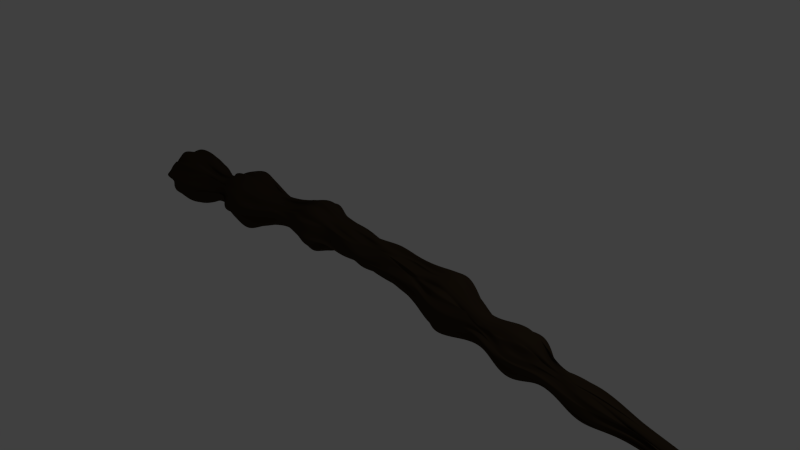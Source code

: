 # Source: bumpy-wand.blend  (saved by Blender 2.76.0; exported with 4.5.12 LTS)
import bpy
from mathutils import Matrix  # noqa: F401  (used for matrix-valued properties, if any)

bpy.ops.wm.read_factory_settings(use_empty=True)
scene = bpy.context.scene
scene.name = 'Scene'

# ---- collections
col_collection_1 = bpy.data.collections.new('Collection 1'); scene.collection.children.link(col_collection_1)

# ---- materials (node trees are filled in below, after node groups)
mat_material = bpy.data.materials.new('Material')
mat_material.alpha_threshold = 0.0
mat_material.pass_index = 28
mat_material.diffuse_color = (0.04203, 0.02853, 0.01588, 1.0)
mat_material.roughness = 0.5

# ---- material node trees

# ---- world
world_world = bpy.data.worlds.new('World'); scene.world = world_world
world_world.color = (0.05088, 0.05088, 0.05088)
world_world.use_sun_shadow = False
world_world.sun_shadow_jitter_overblur = 0.0
world_world.cycles.sampling_method = 'MANUAL'
world_world.cycles.sample_map_resolution = 256

# ---- cameras
cam_camera = bpy.data.cameras.new('Camera')
cam_camera.clip_end = 100.0
cam_camera.lens = 35.0
cam_camera.sensor_width = 32.0
cam_camera.sensor_height = 18.0
cam_camera.ortho_scale = 7.314
cam_camera.dof.focus_distance = 0.0

# ---- lights
light_lamp = bpy.data.lights.new('Lamp', 'POINT')
light_lamp.transmission_factor = 0.0
light_lamp.cutoff_distance = 30.0
light_lamp.energy = 100.0
light_lamp.shadow_buffer_clip_start = 1.001
light_lamp.shadow_soft_size = 0.1
light_lamp.shadow_maximum_resolution = 0.006
light_lamp.use_absolute_resolution = True
light_lamp.cycles.use_multiple_importance_sampling = False

# ---- meshes
me_cylinder = bpy.data.meshes.new('Cylinder')
me_cylinder.from_pydata([(0.607, 0.6549, -12.24), (1.906, -0.3573, 14.17), (0.8503, 0.4715, -12.3), (1.74, 0.06725, 14.15), (0.6933, 0.6941, -12.36), (1.796, -0.2027, 14.32), (0.8548, 0.542, -12.42), (1.922, -0.1164, 14.14), (1.095, 0.3743, -12.07), (1.969, -0.1164, 14.11), (1.214, 0.0504, -12.25), (2.013, -0.1962, 14.09), (1.205, 0.2009, -12.22), (2.051, -0.2551, 14.11), (1.208, 0.1715, -12.28), (2.015, -0.3956, 13.93), (1.28, -0.2441, -12.33), (2.144, -0.3471, 14.13), (1.114, -0.1482, -12.17), (1.915, -0.4701, 14.16), (1.29, -0.2319, -12.17), (1.793, -0.3007, 13.95), (1.109, -0.4206, -12.13), (2.052, -0.4214, 14.01), (1.243, -0.777, -12.16), (1.969, -0.4566, 14.16), (0.955, -0.6456, -12.21), (1.809, -0.5453, 14.29), (0.7947, -0.722, -12.16), (2.021, -0.5336, 14.07), (0.6966, -0.7532, -12.24), (1.768, -0.6252, 14.12), (0.6833, -0.7235, -12.44), (2.01, -0.3471, 14.21), (0.4148, -0.7892, -12.34), (1.847, -0.3988, 14.19), (0.3171, -0.7342, -12.3), (1.61, -0.505, 14.12), (0.1697, -0.7455, -12.36), (1.736, -0.4609, 14.16), (0.2322, -0.3795, -12.13), (1.71, -0.4408, 14.17), (0.09452, -0.5634, -12.5), (1.876, -0.2705, 14.18), (0.09759, -0.4439, -12.17), (1.781, -0.4004, 14.28), (-0.2585, -0.1109, -12.32), (1.575, -0.409, 14.34), (-0.1277, -0.0569, -12.24), (1.854, -0.3178, 14.23), (-0.01291, -0.07863, -12.24), (1.656, -0.2082, 14.38), (0.0542, 0.07, -12.46), (1.835, -0.2449, 14.12), (0.002409, 0.5844, -12.32), (1.7, -0.3816, 14.35), (0.08943, 0.3905, -12.3), (1.573, -0.1145, 14.22), (0.178, 0.5194, -12.29), (1.665, -0.2236, 14.03), (0.3071, 0.4282, -12.38), (1.978, -0.0362, 14.34), (0.5966, 0.6177, -12.3), (1.863, -0.09023, 13.95), (0.6511, 0.9609, -10.46), (0.2605, 0.6537, -9.549), (0.3218, 0.5417, -8.391), (0.3775, 1.15, -7.97), (0.1931, 0.8728, -6.017), (0.216, 0.6589, -5.037), (0.1241, 0.6804, -3.972), (-0.0534, 1.002, -2.976), (-0.09861, 0.6163, -0.9385), (0.02701, 0.4325, -0.01053), (-0.1645, 0.5134, 0.9284), (0.02241, 0.7347, 2.009), (0.1599, 1.04, 3.813), (0.415, 0.487, 5.066), (0.4731, 0.2636, 5.658), (0.7982, 0.9215, 6.844), (1.037, -0.01954, 8.208), (1.188, 0.3478, 9.445), (1.43, 0.2, 10.68), (1.52, 0.0586, 12.25), (1.535, -0.1351, 13.08), (1.464, -0.1772, 13.23), (1.534, 0.1324, 12.13), (1.395, -0.1397, 10.62), (1.315, 0.2757, 9.443), (1.182, 0.2718, 8.311), (0.9137, 0.7633, 6.787), (0.7383, 0.6145, 5.554), (0.5767, 0.4276, 4.844), (0.4475, 1.018, 3.728), (0.1499, 0.5875, 1.983), (0.0307, 0.4493, 0.871), (0.1174, 0.3233, -0.07009), (0.03202, 0.4389, -0.9651), (0.09026, 1.06, -2.631), (0.1558, 0.6021, -4.146), (0.09574, 0.3374, -4.929), (0.4554, 0.6351, -5.963), (0.4269, 0.9439, -7.9), (0.5736, 0.5544, -8.402), (0.4293, 0.5479, -9.53), (0.6864, 1.168, -10.58), (1.715, -0.1723, 13.3), (1.592, 0.01856, 12.24), (1.219, 0.07182, 10.67), (1.265, 0.2359, 9.296), (1.293, 0.1143, 8.187), (1.328, 0.8296, 6.77), (0.7385, 0.3363, 5.605), (0.5419, 0.2493, 4.658), (0.7538, 0.8464, 3.771), (0.2665, 0.2965, 1.868), (0.1624, 0.5214, 0.8248), (0.169, 0.4631, -0.07777), (0.04116, 0.4233, -0.917), (0.3851, 1.059, -2.771), (0.1983, 0.5647, -3.862), (0.2372, 0.3804, -5.082), (0.4567, 0.7057, -6.093), (0.657, 0.9293, -7.894), (0.6161, 0.4515, -8.113), (0.6553, 0.5033, -9.4), (0.9029, 0.9732, -10.4), (1.726, -0.05636, 13.21), (1.816, 0.1243, 12.22), (1.27, 0.001279, 10.65), (1.711, 0.09486, 9.346), (1.078, 0.2026, 8.29), (1.341, 0.7716, 6.526), (0.6559, 0.256, 5.493), (0.7193, 0.317, 4.785), (0.9357, 0.8566, 3.701), (0.376, 0.4892, 1.966), (0.2487, 0.4881, 0.7745), (0.2813, 0.4516, -0.05755), (0.09735, 0.3706, -0.9447), (0.5532, 1.042, -2.852), (0.3882, 0.5116, -3.885), (0.3758, 0.4213, -5.032), (0.6048, 0.6026, -6.036), (0.5768, 0.875, -7.887), (0.617, 0.1901, -8.342), (0.5732, 0.1922, -9.518), (1.057, 0.6766, -10.3), (1.819, -0.2193, 12.94), (1.616, 0.04579, 12.21), (1.536, 0.09551, 10.56), (1.535, 0.1673, 9.371), (1.259, 0.06774, 8.267), (1.419, 0.5344, 6.638), (0.9636, 0.2226, 5.506), (0.6332, 0.1299, 4.913), (1.11, 0.8868, 3.781), (0.4443, 0.3067, 1.923), (0.3398, 0.4207, 0.8515), (0.3724, 0.3799, -0.1693), (0.5066, 0.407, -0.8829), (0.7181, 0.9396, -2.714), (0.2089, 0.609, -3.949), (0.3293, 0.2397, -5.255), (0.9361, 0.4951, -6.116), (1.017, 0.6411, -7.883), (0.6756, 0.3687, -8.341), (0.8595, 0.5164, -9.376), (1.197, 0.7935, -10.35), (1.781, -0.09429, 13.04), (1.925, -0.09909, 12.38), (1.365, -0.03637, 10.58), (1.636, 0.2655, 9.532), (1.271, 0.06122, 8.267), (1.425, 0.4131, 6.652), (0.8977, 0.1585, 5.747), (0.8651, 0.2317, 4.906), (1.149, 0.621, 3.744), (0.3668, 0.1062, 1.88), (0.4562, 0.07648, 0.9242), (0.1911, 0.3363, -0.138), (0.6073, 0.2435, -0.9604), (0.8726, 0.6693, -2.707), (0.2774, 0.2697, -3.922), (0.5185, 0.2547, -4.987), (0.8214, 0.4209, -6.017), (1.214, 0.5942, -7.934), (0.7285, 0.2577, -8.34), (0.9491, 0.1174, -9.569), (1.341, 0.5556, -10.46), (1.773, -0.2602, 13.02), (1.769, -0.1476, 12.17), (1.253, -0.107, 10.33), (1.647, 0.01093, 9.319), (1.303, -0.03839, 8.286), (1.506, 0.2862, 6.618), (1.01, -0.1496, 5.713), (1.035, 0.1789, 4.97), (1.21, 0.459, 3.613), (0.4903, 0.1537, 1.873), (0.2376, 0.1926, 0.8373), (0.31, 0.3007, -0.1428), (0.3199, 0.2116, -0.9371), (1.006, 0.3123, -2.581), (0.7092, 0.134, -3.897), (0.5643, 0.1332, -4.971), (0.8286, 0.3632, -6.089), (1.381, 0.3731, -7.831), (0.7858, 0.2998, -8.335), (0.8342, 0.0978, -9.556), (1.42, 0.3454, -10.38), (1.929, -0.1539, 13.1), (1.802, -0.297, 12.03), (1.445, 0.005168, 10.52), (1.663, -0.2924, 9.329), (1.186, -0.06904, 8.449), (1.719, 0.1958, 6.401), (1.21, -0.1012, 5.613), (0.8947, 0.07927, 4.86), (1.195, 0.1744, 3.524), (0.5202, 0.1269, 1.914), (0.4798, -0.1405, 0.7809), (0.6649, 0.01323, -0.0813), (0.4788, -0.05261, -1.018), (1.173, 0.4394, -2.528), (0.5316, 0.159, -3.84), (0.3248, -0.03973, -4.885), (0.9566, 0.2522, -6.065), (1.452, 0.1724, -7.623), (0.8306, 0.04881, -8.34), (0.7127, 0.2058, -9.403), (1.78, 0.1482, -10.53), (1.888, -0.2851, 13.09), (1.769, -0.2353, 12.19), (1.348, -0.1493, 10.53), (1.532, -0.3395, 9.502), (1.196, -0.2461, 8.311), (1.623, -0.06677, 6.664), (0.98, -0.05534, 5.325), (1.116, -0.1489, 4.765), (1.499, -0.2193, 3.737), (0.6389, -0.1691, 1.828), (0.4543, 0.002657, 0.8307), (0.486, -0.001143, -0.04537), (0.279, 0.1621, -0.9326), (1.032, 0.02283, -2.662), (0.586, -0.1207, -3.716), (0.5556, -0.01957, -4.966), (0.9531, 0.1036, -6.0), (1.311, -0.03045, -7.854), (0.7083, -0.05886, -8.294), (0.9856, -0.03679, -9.453), (1.581, -0.01174, -10.37), (1.917, -0.307, 13.13), (1.527, -0.4528, 12.26), (1.397, -0.2432, 10.47), (1.683, -0.2995, 9.311), (1.26, -0.1723, 8.194), (1.667, -0.3141, 6.683), (1.131, -0.3697, 5.437), (1.079, -0.1457, 4.824), (1.18, -0.2077, 3.792), (0.7046, -0.04769, 1.683), (0.6398, -0.2377, 0.7063), (0.5033, -0.1188, -0.1482), (0.2509, -0.06258, -1.082), (1.194, -0.03898, -2.708), (0.5439, -0.1458, -3.787), (0.6056, -0.05162, -5.026), (0.995, 0.01591, -5.841), (1.381, -0.07449, -7.917), (0.7124, -0.3395, -8.251), (0.9386, -0.2199, -9.508), (1.582, -0.3468, -10.47), (2.047, -0.2043, 13.21), (1.784, -0.3475, 12.25), (1.264, -0.1938, 10.67), (1.624, -0.4049, 9.36), (1.316, -0.06509, 8.24), (1.604, -0.5066, 6.643), (1.004, -0.1745, 5.409), (0.9085, -0.2561, 4.755), (1.342, -0.4607, 3.425), (0.5467, -0.2629, 1.985), (0.5547, -0.2188, 0.7631), (0.6396, -0.1616, 0.09458), (0.2075, -0.06321, -0.98), (1.008, -0.443, -2.707), (0.4013, -0.4331, -3.79), (0.5356, -0.2016, -4.994), (0.8727, -0.3337, -6.047), (1.435, -0.3784, -7.784), (0.7654, -0.2193, -8.38), (0.9283, -0.276, -9.293), (1.434, -0.4616, -10.42), (1.851, -0.4001, 13.09), (1.714, -0.1932, 12.17), (1.339, -0.389, 10.56), (1.629, -0.4208, 9.412), (1.258, -0.474, 8.109), (1.518, -0.6466, 6.594), (0.9552, -0.3271, 5.552), (1.006, -0.3718, 4.748), (1.304, -0.8796, 3.486), (0.4525, -0.379, 1.855), (0.369, -0.4039, 0.6529), (0.4138, -0.3035, 0.07333), (0.3281, -0.2832, -0.9343), (0.8389, -0.7936, -2.526), (0.2277, -0.2633, -3.85), (0.3891, -0.2611, -4.946), (0.9989, -0.5386, -6.191), (1.185, -0.4916, -7.894), (0.7021, -0.343, -8.359), (0.7809, -0.2844, -9.4), (1.317, -0.8801, -10.34), (1.618, -0.2917, 12.98), (1.698, -0.4271, 12.17), (1.3, -0.5527, 10.38), (1.698, -0.6939, 9.138), (1.251, -0.3973, 8.196), (1.472, -0.8264, 6.668), (0.9196, -0.4555, 5.523), (0.8922, -0.6463, 4.837), (1.075, -0.8298, 3.639), (0.4517, -0.6156, 2.044), (0.2572, -0.3288, 0.8083), (0.4212, -0.5671, 0.02902), (0.2477, -0.3128, -0.876), (0.6794, -0.8273, -2.718), (0.2437, -0.3503, -3.8), (0.5924, -0.3956, -5.04), (0.8085, -0.5579, -5.917), (0.9974, -0.754, -7.86), (0.6113, -0.4893, -8.372), (1.022, -0.4867, -9.609), (1.174, -0.7761, -10.69), (1.529, -0.6138, 13.14), (1.651, -0.4807, 12.21), (1.294, -0.4146, 10.6), (1.473, -0.7029, 9.382), (1.19, -0.4016, 8.177), (1.129, -1.006, 6.486), (0.7787, -0.4182, 5.522), (0.7234, -0.4706, 4.75), (0.8355, -1.001, 3.865), (0.3574, -0.4287, 1.784), (0.2504, -0.3665, 0.7371), (0.3971, -0.535, -0.08412), (-0.01924, -0.4838, -0.9184), (0.6185, -0.8645, -2.739), (0.308, -0.4699, -3.845), (0.3203, -0.4425, -4.999), (0.4653, -0.5115, -6.151), (0.7943, -0.7665, -7.907), (0.6412, -0.4311, -8.249), (0.7241, -0.4088, -9.702), (1.009, -1.0, -10.46), (1.695, -0.5172, 13.13), (1.448, -0.4304, 11.99), (1.23, -0.5905, 10.63), (1.618, -0.5946, 9.448), (1.282, -0.4375, 8.255), (1.067, -0.8577, 6.526), (0.6752, -0.411, 5.779), (0.6639, -0.5212, 4.792), (0.8061, -1.14, 3.824), (0.2993, -0.6424, 1.959), (-0.03266, -0.522, 0.7639), (0.2258, -0.6222, -0.2356), (0.1756, -0.4497, -0.8877), (0.3416, -1.045, -2.741), (0.1998, -0.4003, -3.732), (0.2101, -0.4995, -5.043), (0.424, -0.4913, -5.953), (0.6504, -0.9858, -7.863), (0.4361, -0.4348, -8.361), (0.4748, -0.738, -9.629), (0.8278, -1.042, -10.49), (1.675, -0.586, 13.15), (1.667, -0.5111, 12.02), (1.268, -0.2992, 10.78), (1.285, -0.7684, 9.369), (1.054, -0.5449, 8.338), (0.8416, -0.926, 6.686), (0.6027, -0.4661, 5.404), (0.5607, -0.5274, 4.765), (0.5543, -1.245, 3.643), (0.1048, -0.5538, 1.865), (0.01648, -0.5289, 0.8563), (0.1015, -0.5261, 0.03059), (0.2514, -0.71, -0.9119), (0.1279, -1.131, -2.728), (0.09248, -0.5515, -3.868), (0.1453, -0.4497, -4.973), (0.4561, -0.8858, -6.017), (0.6396, -1.129, -7.88), (0.1884, -0.5659, -8.348), (0.5617, -0.5068, -9.526), (0.594, -1.087, -10.62), (1.701, -0.3767, 13.16), (1.391, -0.4726, 12.27), (0.9903, -0.6529, 10.62), (1.414, -0.7838, 9.405), (0.9319, -0.5959, 8.399), (0.6544, -1.179, 6.619), (0.4236, -0.8026, 5.516), (0.6005, -0.5137, 4.726), (0.06371, -1.236, 3.669), (-0.02699, -0.5272, 1.902), (-0.105, -0.6674, 0.8947), (0.06798, -0.5945, -0.1107), (0.1417, -0.678, -1.124), (-0.05481, -1.142, -2.76), (0.125, -0.7662, -3.761), (0.1545, -0.5087, -4.984), (0.2478, -0.8831, -6.089), (0.4156, -0.9738, -7.886), (0.4458, -0.3105, -8.435), (0.4459, -0.6423, -9.451), (0.3817, -1.301, -10.54), (1.705, -0.6131, 13.17), (1.385, -0.4029, 12.46), (1.186, -0.2414, 10.77), (0.9261, -0.7099, 9.353), (0.9373, -0.5124, 8.302), (0.4647, -1.125, 6.785), (0.4275, -0.3313, 5.52), (0.3951, -0.5299, 4.828), (0.09134, -1.211, 3.919), (-0.08209, -0.7415, 1.845), (0.04201, -0.5361, 0.6763), (-0.07396, -0.6319, -0.07991), (-0.09323, -0.4647, -0.9388), (-0.2354, -0.9864, -2.693), (-0.1226, -0.7707, -4.007), (-0.1547, -0.5631, -5.037), (-0.004156, -1.02, -5.972), (-0.03702, -0.7797, -7.951), (0.1115, -0.4835, -8.159), (0.1593, -0.5334, -9.464), (0.2217, -1.138, -10.54), (1.541, -0.4889, 13.1), (1.465, -0.5772, 12.44), (0.916, -0.3816, 10.96), (1.107, -0.7103, 9.631), (0.8832, -0.5032, 8.317), (0.6009, -1.081, 6.77), (0.3887, -0.5367, 5.561), (0.3144, -0.5178, 4.854), (-0.07739, -1.228, 3.884), (-0.3266, -0.3145, 1.879), (-0.232, -0.5539, 0.8661), (-0.05165, -0.7158, -0.05372), (-0.1931, -0.5793, -0.9563), (-0.6745, -1.13, -2.823), (-0.2233, -0.519, -3.889), (-0.1731, -0.5252, -5.089), (0.0113, -0.6979, -6.155), (-0.142, -0.8869, -8.072), (0.09788, -0.5262, -8.301), (-0.1343, -0.538, -9.584), (0.0299, -1.117, -10.55), (1.611, -0.4608, 13.01), (1.24, -0.6671, 12.18), (0.9508, -0.3749, 10.85), (0.8793, -0.6715, 9.436), (0.7648, -0.294, 8.264), (0.2969, -0.9629, 6.785), (0.5349, -0.4104, 5.645), (-0.03459, -0.4401, 4.762), (-0.2924, -0.9566, 3.898), (-0.3003, -0.4542, 1.968), (-0.5977, -0.2998, 0.8123), (-0.2885, -0.4087, -0.001455), (-0.4292, -0.4937, -0.997), (-0.5928, -0.8096, -3.021), (-0.5453, -0.5076, -3.839), (0.01904, -0.4169, -5.216), (-0.4098, -0.7487, -6.246), (-0.335, -0.8411, -7.945), (-0.1115, -0.5031, -8.359), (-0.2048, -0.5002, -9.483), (-0.1337, -0.9746, -10.62), (1.483, -0.4285, 13.16), (1.2, -0.4404, 12.2), (1.036, -0.3975, 10.8), (0.7534, -0.6534, 9.463), (0.8171, -0.3129, 8.385), (0.3413, -0.7549, 6.716), (0.1105, -0.4316, 5.493), (0.1059, -0.297, 4.952), (-0.5388, -0.9945, 3.998), (-0.2084, -0.2762, 1.967), (-0.6133, -0.3281, 0.842), (-0.3889, -0.3263, -0.002681), (-0.3378, -0.5489, -0.908), (-0.8946, -0.7576, -2.809), (-0.3859, -0.4071, -3.91), (-0.05029, -0.4303, -5.216), (-0.555, -0.6216, -6.216), (-0.4423, -0.7199, -7.966), (-0.05108, -0.5302, -8.143), (-0.04108, -0.4458, -9.534), (-0.4798, -1.035, -10.53), (1.517, -0.4217, 13.08), (1.303, -0.3649, 12.3), (1.25, -0.402, 10.9), (0.6816, -0.3636, 9.672), (0.633, -0.2569, 8.244), (-0.07043, -0.6273, 7.129), (0.4362, -0.5116, 5.705), (0.1904, -0.523, 4.769), (-0.5202, -0.5456, 4.023), (-0.4797, -0.4638, 2.271), (-0.5165, -0.2809, 0.8467), (-0.4712, -0.3094, -0.03963), (-0.3826, -0.313, -0.8867), (-1.081, -0.5969, -2.838), (-0.4484, -0.4107, -4.003), (-0.3413, -0.08938, -4.933), (-0.5799, -0.5328, -6.263), (-0.5877, -0.5979, -7.987), (-0.1574, -0.5568, -8.493), (-0.3015, -0.4831, -9.569), (-0.5377, -0.8063, -10.4), (1.464, -0.3693, 13.2), (1.301, -0.4137, 12.03), (0.9983, -0.4143, 10.92), (0.6312, -0.3873, 9.451), (0.7561, -0.322, 8.188), (-0.06168, -0.6015, 6.925), (0.2958, -0.3235, 5.645), (0.04736, -0.4485, 5.122), (-0.6359, -0.5597, 3.753), (-0.4223, -0.261, 2.034), (-0.503, -0.2609, 0.7121), (-0.3542, -0.3415, 0.07788), (-0.5346, -0.3016, -0.9961), (-1.16, -0.3417, -2.799), (-0.4541, -0.1769, -4.012), (-0.1348, -0.264, -4.951), (-0.6067, -0.3497, -6.102), (-0.6626, -0.2194, -7.856), (-0.1982, -0.2194, -8.385), (-0.1561, -0.2804, -9.535), (-0.686, -0.563, -10.33), (1.511, -0.2398, 12.95), (1.22, -0.3009, 12.28), (0.9514, -0.2425, 10.88), (0.5771, -0.1008, 9.39), (0.6299, -0.1487, 8.323), (-0.1932, -0.433, 6.886), (0.2202, -0.1912, 5.695), (-0.08035, -0.3077, 4.966), (-0.7725, -0.03934, 3.962), (-0.3452, 0.1264, 2.052), (-0.7168, -0.3291, 0.8951), (-0.3672, 0.01723, 0.1403), (-0.6476, -0.04918, -0.9838), (-0.987, -0.2076, -2.919), (-0.5443, 0.0359, -3.736), (-0.3001, 0.05144, -4.905), (-0.6598, -0.205, -6.118), (-0.7779, -0.2204, -8.217), (-0.06808, -0.1006, -8.38), (0.03762, -0.02342, -9.667), (-0.4411, -0.1967, -10.63), (1.33, -0.04317, 13.27), (1.196, -0.0505, 12.25), (0.9608, -0.2348, 10.93), (0.5618, -0.4103, 9.528), (0.7954, -0.3566, 8.317), (-0.125, -0.2197, 7.084), (0.1132, -0.1238, 5.657), (0.009637, -0.1641, 4.947), (-0.7647, -0.1088, 4.154), (-0.5263, 0.01194, 2.261), (-0.6077, -0.0006154, 0.8539), (-0.5946, -0.08152, -0.1384), (-0.66, -0.02231, -1.176), (-1.314, 0.09521, -2.89), (-0.588, 0.00429, -3.952), (-0.4407, 0.001276, -5.074), (-0.6201, -0.01725, -5.952), (-0.5751, -0.07308, -7.841), (-0.145, 0.07229, -8.558), (-0.2554, -0.1566, -9.569), (-0.4529, -0.005916, -10.44), (1.466, -0.3273, 13.11), (1.231, -0.2131, 12.3), (0.9436, -0.1124, 10.9), (0.6383, -0.09314, 9.503), (0.5589, -0.1056, 8.103), (-0.2481, 0.2101, 7.115), (0.166, 0.1843, 5.679), (0.07294, -0.04469, 4.873), (-0.8315, 0.07719, 3.887), (-0.4298, 0.1665, 2.077), (-0.4074, 0.07244, 0.6588), (-0.6839, 0.2149, 0.04741), (-0.5485, 0.1241, -0.6503), (-1.064, 0.02576, -2.792), (-0.7307, 0.1322, -3.898), (-0.5164, 0.1923, -5.097), (-0.3774, 0.1637, -6.019), (-0.6752, 0.1671, -7.948), (-0.2065, 0.1042, -8.338), (-0.204, 0.07635, -9.549), (-0.587, 0.4023, -10.44), (1.361, -0.1895, 13.29), (1.234, -0.1733, 12.23), (0.9141, -0.1255, 10.89), (0.441, 0.09671, 9.418), (0.6996, -0.04536, 8.379), (-0.06575, 0.04901, 6.916), (0.2006, 0.02851, 5.764), (0.07291, 0.2382, 4.782), (-0.7031, 0.289, 3.938), (-0.5307, 0.2074, 2.066), (-0.6028, 0.357, 0.8683), (-0.4394, 0.05212, -0.2728), (-0.6978, 0.2323, -0.9935), (-1.095, 0.4922, -2.86), (-0.6453, 0.03481, -3.866), (-0.3907, 0.1899, -5.035), (-0.3264, 0.4458, -6.175), (-0.586, 0.5604, -7.864), (-0.2027, 0.1486, -8.427), (-0.1725, 0.1257, -9.485), (-0.4544, 0.5868, -10.68), (1.747, -0.04193, 13.14), (1.155, -0.08006, 12.22), (0.9032, -0.04702, 10.73), (0.6762, 0.01408, 9.425), (0.6116, -0.0002713, 8.293), (-0.1671, 0.3841, 6.658), (0.1987, 0.1494, 5.667), (0.2003, 0.04941, 4.705), (-0.6489, 0.4816, 3.883), (-0.5402, 0.2801, 1.831), (-0.588, 0.4726, 0.9533), (-0.4933, 0.2901, -0.07221), (-0.6299, 0.3809, -0.9731), (-0.9757, 0.6468, -3.069), (-0.4783, 0.4352, -3.899), (-0.3453, 0.2441, -5.101), (-0.5505, 0.2799, -6.091), (-0.54, 0.3928, -7.908), (0.1197, 0.2118, -8.437), (-0.2508, 0.3525, -9.467), (-0.4743, 0.558, -10.63), (1.304, -0.2122, 12.99), (1.227, -0.01057, 12.28), (1.064, -0.0335, 10.95), (1.007, 0.3199, 9.445), (0.8734, -0.009914, 8.38), (0.1839, 0.4134, 6.883), (0.1005, 0.1125, 5.562), (0.1528, 0.2479, 4.886), (-0.6031, 0.8705, 3.76), (-0.3099, 0.3393, 2.07), (-0.4056, 0.4982, 0.7709), (-0.3236, 0.1445, -0.003038), (-0.367, 0.4841, -1.02), (-0.8525, 0.8863, -2.89), (-0.2284, 0.3557, -3.681), (-0.1011, 0.5424, -5.195), (-0.4334, 0.6582, -5.956), (-0.3153, 0.5748, -7.851), (-0.04829, 0.4089, -8.181), (0.192, 0.3531, -9.552), (-0.5026, 0.5094, -10.49), (1.809, -0.09898, 13.27), (1.403, -0.01035, 12.3), (0.9126, -0.04354, 10.78), (0.7665, 0.1395, 9.407), (0.9049, -0.07237, 8.449), (0.2009, 0.7729, 7.029), (0.5208, 0.253, 5.599), (0.1861, 0.2205, 4.777), (-0.3275, 0.7817, 3.9), (-0.2228, 0.4787, 2.088), (-0.37, 0.2332, 0.8648), (-0.2805, 0.5343, 0.03448), (-0.587, 0.628, -0.9811), (-0.9082, 0.9522, -2.732), (-0.2912, 0.3998, -3.994), (-0.2817, 0.3856, -4.994), (-0.2264, 0.4199, -5.96), (-0.06357, 0.8617, -7.844), (-0.06573, 0.4118, -8.137), (0.1965, 0.3256, -9.558), (-0.1574, 0.8911, -10.72), (1.46, 0.151, 13.03), (1.562, -0.0795, 12.42), (0.9645, -0.1813, 10.78), (0.735, 0.26, 9.346), (0.6696, 0.3281, 8.208), (0.3657, 0.9798, 6.855), (0.4436, 0.3128, 5.645), (0.454, 0.2214, 4.772), (-0.1176, 0.9865, 3.81), (-0.06658, 0.5129, 1.922), (-0.1746, 0.2901, 0.7177), (-0.2008, 0.4896, -0.0434), (-0.2391, 0.4936, -0.8275), (-0.5128, 1.079, -2.798), (-0.127, 0.4265, -3.909), (-0.1163, 0.4576, -5.048), (-0.2936, 0.665, -6.192), (-0.101, 0.9267, -8.037), (0.1079, 0.4581, -8.39), (0.2735, 0.5896, -9.733), (0.08571, 1.029, -10.55), (1.612, -0.01826, 13.13), (1.434, -0.04935, 12.31), (1.169, 0.101, 10.96), (1.02, 0.3278, 9.383), (0.9307, 0.1751, 8.317), (0.5436, 0.8857, 6.877), (0.4103, 0.3345, 5.759), (0.3794, 0.3521, 4.845), (0.1083, 1.061, 3.769), (0.1836, 0.6378, 1.935), (-0.272, 0.6248, 0.9047), (-0.1869, 0.5039, -0.03246), (-0.3415, 0.523, -0.9748), (-0.4914, 1.093, -2.931), (-0.05587, 0.5714, -3.892), (-0.07042, 0.5448, -5.093), (0.06168, 0.9058, -6.188), (0.141, 1.034, -7.958), (0.2147, 0.4822, -8.381), (0.2687, 0.5324, -9.508), (0.1221, 1.137, -10.57), (0.3262, 0.4858, 2.9), (0.07807, 0.4714, 2.857), (0.3956, 0.4371, 2.827), (0.555, 0.4938, 2.897), (0.5624, 0.2934, 2.779), (0.4816, 0.1513, 2.937), (0.7961, 0.1033, 2.609), (0.7207, 0.0951, 2.846), (0.816, -0.03874, 2.973), (0.7884, -0.1278, 2.767), (0.702, -0.2554, 2.817), (0.6959, -0.1754, 2.906), (0.5907, -0.4561, 2.801), (0.5275, -0.6775, 2.756), (0.4488, -0.6604, 2.874), (0.2415, -0.5503, 2.877), (0.3305, -0.5698, 2.92), (0.07011, -0.5925, 2.914), (-0.02841, -0.6623, 2.883), (0.07582, -0.4027, 2.995), (-0.2207, -0.4607, 2.933), (-0.08189, -0.2917, 2.833), (-0.3415, -0.2859, 2.96), (-0.3614, -0.1322, 2.986), (-0.4216, -0.06654, 2.989), (-0.3492, 0.08313, 2.975), (-0.5733, 0.2232, 2.844), (-0.5316, 0.32, 3.055), (-0.1354, 0.442, 2.961), (-0.1196, 0.4525, 2.98), (-0.06036, 0.4995, 2.943), (0.1203, 0.6947, 2.8), (-0.07343, 0.5989, -2.106), (0.1041, 0.5257, -1.914), (-0.0729, 0.7204, -1.967), (0.2939, 0.32, -1.994), (0.3369, 0.4053, -1.887), (0.3351, 0.3146, -2.071), (0.3621, 0.4049, -1.913), (0.5743, 0.0367, -2.213), (0.5704, 0.02511, -2.09), (0.1907, 0.072, -2.026), (0.3489, -0.1003, -2.161), (0.3079, -0.2461, -2.086), (0.1519, -0.2065, -2.243), (0.08415, -0.2879, -2.279), (0.01567, -0.4736, -2.078), (0.01952, -0.6996, -1.994), (0.03019, -0.4251, -1.994), (-0.1954, -0.5279, -2.116), (-0.5058, -0.3548, -2.205), (-0.4531, -0.4293, -2.076), (-0.588, -0.3842, -2.106), (-0.5981, -0.239, -2.127), (-0.6417, -0.1884, -2.129), (-0.7134, -0.04614, -2.329), (-0.7119, 0.01793, -2.105), (-0.6853, 0.1451, -2.055), (-0.4979, 0.2372, -2.035), (-0.6429, 0.5506, -2.325), (-0.4789, 0.4626, -2.202), (-0.4516, 0.5668, -2.187), (-0.1779, 0.3728, -1.94), (-0.2622, 0.6062, -2.161), (0.2143, 1.117, -6.881), (0.6518, 0.9995, -6.751), (0.6871, 1.181, -6.933), (0.8639, 0.9635, -6.849), (1.027, 0.8818, -6.74), (1.362, 0.4474, -6.906), (1.381, 0.5474, -6.796), (1.43, 0.08239, -6.858), (1.229, -0.1418, -6.867), (1.329, -0.2384, -6.764), (1.271, -0.447, -6.803), (1.271, -0.8171, -6.623), (0.913, -0.7618, -6.673), (0.8451, -0.9886, -6.839), (0.4969, -0.9415, -6.846), (0.4203, -1.161, -6.868), (-0.03976, -1.222, -6.97), (0.0745, -1.186, -6.702), (-0.3811, -1.216, -7.143), (-0.5253, -0.9441, -6.836), (-0.6389, -0.8652, -6.947), (-0.7794, -0.6295, -7.0), (-0.8973, -0.4711, -6.985), (-0.9251, -0.254, -6.945), (-0.7784, 0.02663, -6.989), (-0.8774, -0.06737, -7.047), (-0.9945, 0.4073, -6.727), (-0.8629, 0.8082, -7.076), (-0.5557, 0.6934, -7.004), (-0.437, 0.949, -6.933), (-0.1519, 0.9033, -6.999), (-0.04104, 1.077, -6.889), (0.8553, 0.2653, 7.575), (0.9323, 0.22, 7.535), (1.11, 0.2951, 7.556), (1.133, 0.08551, 7.455), (1.032, 0.02986, 7.529), (1.322, 0.01831, 7.393), (1.173, -0.07576, 7.419), (1.156, 0.08973, 7.438), (1.046, -0.1181, 7.581), (1.315, -0.06853, 7.377), (1.238, -0.2639, 7.606), (1.104, -0.4479, 7.51), (1.125, -0.4378, 7.513), (1.059, -0.3523, 7.629), (1.147, -0.4874, 7.541), (0.992, -0.3764, 7.692), (1.147, -0.4795, 7.472), (0.6534, -0.6517, 7.389), (0.7976, -0.3993, 7.57), (0.6415, -0.3417, 7.536), (0.6215, -0.44, 7.604), (0.5785, -0.1408, 7.528), (0.5946, -0.1917, 7.59), (0.4773, -0.2552, 7.65), (0.5534, -0.03649, 7.669), (0.6742, 0.07145, 7.548), (0.3238, 0.05055, 7.795), (0.5693, -0.04241, 7.531), (0.5053, 0.0249, 7.796), (0.8283, 0.2743, 7.568), (0.9669, 0.2211, 7.633), (0.8383, 0.0294, 7.577), (0.9435, 1.15, -12.03), (1.107, 0.9237, -11.64), (1.213, 0.7701, -11.99), (1.117, 0.7697, -11.89), (1.449, 0.5144, -11.52), (1.617, 0.5264, -11.85), (1.427, 0.2702, -11.96), (1.68, -0.01204, -11.74), (1.555, -0.3429, -11.8), (1.647, -0.4587, -11.96), (1.453, -0.5762, -11.91), (1.079, -0.9041, -11.98), (1.046, -1.046, -11.73), (0.9716, -1.083, -11.84), (0.7252, -0.9443, -11.8), (0.4281, -1.097, -11.84), (0.325, -1.36, -12.02), (0.1727, -1.11, -11.86), (-0.06562, -0.8126, -11.95), (-0.3361, -0.7483, -11.97), (-0.1333, -0.624, -11.77), (-0.2466, -0.5533, -12.07), (-0.5445, -0.2814, -11.94), (-0.6167, -0.103, -12.01), (-0.3365, 0.3252, -12.08), (-0.4762, 0.3673, -11.94), (-0.5475, 0.606, -11.96), (-0.1676, 0.6117, -11.93), (-0.1108, 1.06, -11.91), (0.2949, 1.047, -11.97), (0.3259, 1.026, -11.89), (0.4654, 1.02, -11.92)], [], [(84, 1, 3, 85), (85, 3, 5, 106), (106, 5, 7, 127), (127, 7, 9, 148), (148, 9, 11, 169), (169, 11, 13, 190), (190, 13, 15, 211), (211, 15, 17, 232), (232, 17, 19, 253), (253, 19, 21, 274), (274, 21, 23, 295), (295, 23, 25, 316), (316, 25, 27, 337), (337, 27, 29, 358), (358, 29, 31, 379), (379, 31, 33, 400), (400, 33, 35, 421), (421, 35, 37, 442), (442, 37, 39, 463), (463, 39, 41, 484), (484, 41, 43, 505), (505, 43, 45, 526), (526, 45, 47, 547), (547, 47, 49, 568), (568, 49, 51, 589), (589, 51, 53, 610), (610, 53, 55, 631), (631, 55, 57, 652), (652, 57, 59, 673), (673, 59, 61, 694), (3, 1, 63, 61, 59, 57, 55, 53, 51, 49, 47, 45, 43, 41, 39, 37, 35, 33, 31, 29, 27, 25, 23, 21, 19, 17, 15, 13, 11, 9, 7, 5), (715, 63, 1, 84), (694, 61, 63, 715), (0, 2, 4, 6, 8, 10, 12, 14, 16, 18, 20, 22, 24, 26, 28, 30, 32, 34, 36, 38, 40, 42, 44, 46, 48, 50, 52, 54, 56, 58, 60, 62), (893, 714, 735, 894), (714, 713, 734, 735), (713, 712, 733, 734), (712, 711, 732, 733), (830, 710, 731, 831), (710, 709, 730, 731), (709, 708, 729, 730), (708, 707, 728, 729), (798, 706, 727, 799), (706, 705, 726, 727), (705, 704, 725, 726), (704, 703, 724, 725), (766, 702, 723, 767), (702, 701, 722, 723), (701, 700, 721, 722), (700, 699, 720, 721), (862, 698, 719, 863), (698, 697, 718, 719), (697, 696, 717, 718), (696, 695, 716, 717), (695, 694, 715, 716), (894, 735, 64, 895), (735, 734, 65, 64), (734, 733, 66, 65), (733, 732, 67, 66), (831, 731, 68, 800), (731, 730, 69, 68), (730, 729, 70, 69), (729, 728, 71, 70), (799, 727, 72, 768), (727, 726, 73, 72), (726, 725, 74, 73), (725, 724, 75, 74), (767, 723, 76, 736), (723, 722, 77, 76), (722, 721, 78, 77), (721, 720, 79, 78), (863, 719, 80, 832), (719, 718, 81, 80), (718, 717, 82, 81), (717, 716, 83, 82), (716, 715, 84, 83), (892, 693, 714, 893), (693, 692, 713, 714), (692, 691, 712, 713), (691, 690, 711, 712), (829, 689, 710, 830), (689, 688, 709, 710), (688, 687, 708, 709), (687, 686, 707, 708), (797, 685, 706, 798), (685, 684, 705, 706), (684, 683, 704, 705), (683, 682, 703, 704), (765, 681, 702, 766), (681, 680, 701, 702), (680, 679, 700, 701), (679, 678, 699, 700), (861, 677, 698, 862), (677, 676, 697, 698), (676, 675, 696, 697), (675, 674, 695, 696), (674, 673, 694, 695), (891, 672, 693, 892), (672, 671, 692, 693), (671, 670, 691, 692), (670, 669, 690, 691), (828, 668, 689, 829), (668, 667, 688, 689), (667, 666, 687, 688), (666, 665, 686, 687), (796, 664, 685, 797), (664, 663, 684, 685), (663, 662, 683, 684), (662, 661, 682, 683), (764, 660, 681, 765), (660, 659, 680, 681), (659, 658, 679, 680), (658, 657, 678, 679), (860, 656, 677, 861), (656, 655, 676, 677), (655, 654, 675, 676), (654, 653, 674, 675), (653, 652, 673, 674), (890, 651, 672, 891), (651, 650, 671, 672), (650, 649, 670, 671), (649, 648, 669, 670), (827, 647, 668, 828), (647, 646, 667, 668), (646, 645, 666, 667), (645, 644, 665, 666), (795, 643, 664, 796), (643, 642, 663, 664), (642, 641, 662, 663), (641, 640, 661, 662), (763, 639, 660, 764), (639, 638, 659, 660), (638, 637, 658, 659), (637, 636, 657, 658), (859, 635, 656, 860), (635, 634, 655, 656), (634, 633, 654, 655), (633, 632, 653, 654), (632, 631, 652, 653), (889, 630, 651, 890), (630, 629, 650, 651), (629, 628, 649, 650), (628, 627, 648, 649), (826, 626, 647, 827), (626, 625, 646, 647), (625, 624, 645, 646), (624, 623, 644, 645), (794, 622, 643, 795), (622, 621, 642, 643), (621, 620, 641, 642), (620, 619, 640, 641), (762, 618, 639, 763), (618, 617, 638, 639), (617, 616, 637, 638), (616, 615, 636, 637), (858, 614, 635, 859), (614, 613, 634, 635), (613, 612, 633, 634), (612, 611, 632, 633), (611, 610, 631, 632), (888, 609, 630, 889), (609, 608, 629, 630), (608, 607, 628, 629), (607, 606, 627, 628), (825, 605, 626, 826), (605, 604, 625, 626), (604, 603, 624, 625), (603, 602, 623, 624), (793, 601, 622, 794), (601, 600, 621, 622), (600, 599, 620, 621), (599, 598, 619, 620), (761, 597, 618, 762), (597, 596, 617, 618), (596, 595, 616, 617), (595, 594, 615, 616), (857, 593, 614, 858), (593, 592, 613, 614), (592, 591, 612, 613), (591, 590, 611, 612), (590, 589, 610, 611), (887, 588, 609, 888), (588, 587, 608, 609), (587, 586, 607, 608), (586, 585, 606, 607), (824, 584, 605, 825), (584, 583, 604, 605), (583, 582, 603, 604), (582, 581, 602, 603), (792, 580, 601, 793), (580, 579, 600, 601), (579, 578, 599, 600), (578, 577, 598, 599), (760, 576, 597, 761), (576, 575, 596, 597), (575, 574, 595, 596), (574, 573, 594, 595), (856, 572, 593, 857), (572, 571, 592, 593), (571, 570, 591, 592), (570, 569, 590, 591), (569, 568, 589, 590), (886, 567, 588, 887), (567, 566, 587, 588), (566, 565, 586, 587), (565, 564, 585, 586), (823, 563, 584, 824), (563, 562, 583, 584), (562, 561, 582, 583), (561, 560, 581, 582), (791, 559, 580, 792), (559, 558, 579, 580), (558, 557, 578, 579), (557, 556, 577, 578), (759, 555, 576, 760), (555, 554, 575, 576), (554, 553, 574, 575), (553, 552, 573, 574), (855, 551, 572, 856), (551, 550, 571, 572), (550, 549, 570, 571), (549, 548, 569, 570), (548, 547, 568, 569), (885, 546, 567, 886), (546, 545, 566, 567), (545, 544, 565, 566), (544, 543, 564, 565), (822, 542, 563, 823), (542, 541, 562, 563), (541, 540, 561, 562), (540, 539, 560, 561), (790, 538, 559, 791), (538, 537, 558, 559), (537, 536, 557, 558), (536, 535, 556, 557), (758, 534, 555, 759), (534, 533, 554, 555), (533, 532, 553, 554), (532, 531, 552, 553), (854, 530, 551, 855), (530, 529, 550, 551), (529, 528, 549, 550), (528, 527, 548, 549), (527, 526, 547, 548), (884, 525, 546, 885), (525, 524, 545, 546), (524, 523, 544, 545), (523, 522, 543, 544), (821, 521, 542, 822), (521, 520, 541, 542), (520, 519, 540, 541), (519, 518, 539, 540), (789, 517, 538, 790), (517, 516, 537, 538), (516, 515, 536, 537), (515, 514, 535, 536), (757, 513, 534, 758), (513, 512, 533, 534), (512, 511, 532, 533), (511, 510, 531, 532), (853, 509, 530, 854), (509, 508, 529, 530), (508, 507, 528, 529), (507, 506, 527, 528), (506, 505, 526, 527), (883, 504, 525, 884), (504, 503, 524, 525), (503, 502, 523, 524), (502, 501, 522, 523), (820, 500, 521, 821), (500, 499, 520, 521), (499, 498, 519, 520), (498, 497, 518, 519), (788, 496, 517, 789), (496, 495, 516, 517), (495, 494, 515, 516), (494, 493, 514, 515), (756, 492, 513, 757), (492, 491, 512, 513), (491, 490, 511, 512), (490, 489, 510, 511), (852, 488, 509, 853), (488, 487, 508, 509), (487, 486, 507, 508), (486, 485, 506, 507), (485, 484, 505, 506), (882, 483, 504, 883), (483, 482, 503, 504), (482, 481, 502, 503), (481, 480, 501, 502), (819, 479, 500, 820), (479, 478, 499, 500), (478, 477, 498, 499), (477, 476, 497, 498), (787, 475, 496, 788), (475, 474, 495, 496), (474, 473, 494, 495), (473, 472, 493, 494), (755, 471, 492, 756), (471, 470, 491, 492), (470, 469, 490, 491), (469, 468, 489, 490), (851, 467, 488, 852), (467, 466, 487, 488), (466, 465, 486, 487), (465, 464, 485, 486), (464, 463, 484, 485), (881, 462, 483, 882), (462, 461, 482, 483), (461, 460, 481, 482), (460, 459, 480, 481), (818, 458, 479, 819), (458, 457, 478, 479), (457, 456, 477, 478), (456, 455, 476, 477), (786, 454, 475, 787), (454, 453, 474, 475), (453, 452, 473, 474), (452, 451, 472, 473), (754, 450, 471, 755), (450, 449, 470, 471), (449, 448, 469, 470), (448, 447, 468, 469), (850, 446, 467, 851), (446, 445, 466, 467), (445, 444, 465, 466), (444, 443, 464, 465), (443, 442, 463, 464), (880, 441, 462, 881), (441, 440, 461, 462), (440, 439, 460, 461), (439, 438, 459, 460), (817, 437, 458, 818), (437, 436, 457, 458), (436, 435, 456, 457), (435, 434, 455, 456), (785, 433, 454, 786), (433, 432, 453, 454), (432, 431, 452, 453), (431, 430, 451, 452), (753, 429, 450, 754), (429, 428, 449, 450), (428, 427, 448, 449), (427, 426, 447, 448), (849, 425, 446, 850), (425, 424, 445, 446), (424, 423, 444, 445), (423, 422, 443, 444), (422, 421, 442, 443), (879, 420, 441, 880), (420, 419, 440, 441), (419, 418, 439, 440), (418, 417, 438, 439), (816, 416, 437, 817), (416, 415, 436, 437), (415, 414, 435, 436), (414, 413, 434, 435), (784, 412, 433, 785), (412, 411, 432, 433), (411, 410, 431, 432), (410, 409, 430, 431), (752, 408, 429, 753), (408, 407, 428, 429), (407, 406, 427, 428), (406, 405, 426, 427), (848, 404, 425, 849), (404, 403, 424, 425), (403, 402, 423, 424), (402, 401, 422, 423), (401, 400, 421, 422), (878, 399, 420, 879), (399, 398, 419, 420), (398, 397, 418, 419), (397, 396, 417, 418), (815, 395, 416, 816), (395, 394, 415, 416), (394, 393, 414, 415), (393, 392, 413, 414), (783, 391, 412, 784), (391, 390, 411, 412), (390, 389, 410, 411), (389, 388, 409, 410), (751, 387, 408, 752), (387, 386, 407, 408), (386, 385, 406, 407), (385, 384, 405, 406), (847, 383, 404, 848), (383, 382, 403, 404), (382, 381, 402, 403), (381, 380, 401, 402), (380, 379, 400, 401), (877, 378, 399, 878), (378, 377, 398, 399), (377, 376, 397, 398), (376, 375, 396, 397), (814, 374, 395, 815), (374, 373, 394, 395), (373, 372, 393, 394), (372, 371, 392, 393), (782, 370, 391, 783), (370, 369, 390, 391), (369, 368, 389, 390), (368, 367, 388, 389), (750, 366, 387, 751), (366, 365, 386, 387), (365, 364, 385, 386), (364, 363, 384, 385), (846, 362, 383, 847), (362, 361, 382, 383), (361, 360, 381, 382), (360, 359, 380, 381), (359, 358, 379, 380), (876, 357, 378, 877), (357, 356, 377, 378), (356, 355, 376, 377), (355, 354, 375, 376), (813, 353, 374, 814), (353, 352, 373, 374), (352, 351, 372, 373), (351, 350, 371, 372), (781, 349, 370, 782), (349, 348, 369, 370), (348, 347, 368, 369), (347, 346, 367, 368), (749, 345, 366, 750), (345, 344, 365, 366), (344, 343, 364, 365), (343, 342, 363, 364), (845, 341, 362, 846), (341, 340, 361, 362), (340, 339, 360, 361), (339, 338, 359, 360), (338, 337, 358, 359), (875, 336, 357, 876), (336, 335, 356, 357), (335, 334, 355, 356), (334, 333, 354, 355), (812, 332, 353, 813), (332, 331, 352, 353), (331, 330, 351, 352), (330, 329, 350, 351), (780, 328, 349, 781), (328, 327, 348, 349), (327, 326, 347, 348), (326, 325, 346, 347), (748, 324, 345, 749), (324, 323, 344, 345), (323, 322, 343, 344), (322, 321, 342, 343), (844, 320, 341, 845), (320, 319, 340, 341), (319, 318, 339, 340), (318, 317, 338, 339), (317, 316, 337, 338), (874, 315, 336, 875), (315, 314, 335, 336), (314, 313, 334, 335), (313, 312, 333, 334), (811, 311, 332, 812), (311, 310, 331, 332), (310, 309, 330, 331), (309, 308, 329, 330), (779, 307, 328, 780), (307, 306, 327, 328), (306, 305, 326, 327), (305, 304, 325, 326), (747, 303, 324, 748), (303, 302, 323, 324), (302, 301, 322, 323), (301, 300, 321, 322), (843, 299, 320, 844), (299, 298, 319, 320), (298, 297, 318, 319), (297, 296, 317, 318), (296, 295, 316, 317), (873, 294, 315, 874), (294, 293, 314, 315), (293, 292, 313, 314), (292, 291, 312, 313), (810, 290, 311, 811), (290, 289, 310, 311), (289, 288, 309, 310), (288, 287, 308, 309), (778, 286, 307, 779), (286, 285, 306, 307), (285, 284, 305, 306), (284, 283, 304, 305), (746, 282, 303, 747), (282, 281, 302, 303), (281, 280, 301, 302), (280, 279, 300, 301), (842, 278, 299, 843), (278, 277, 298, 299), (277, 276, 297, 298), (276, 275, 296, 297), (275, 274, 295, 296), (872, 273, 294, 873), (273, 272, 293, 294), (272, 271, 292, 293), (271, 270, 291, 292), (809, 269, 290, 810), (269, 268, 289, 290), (268, 267, 288, 289), (267, 266, 287, 288), (777, 265, 286, 778), (265, 264, 285, 286), (264, 263, 284, 285), (263, 262, 283, 284), (745, 261, 282, 746), (261, 260, 281, 282), (260, 259, 280, 281), (259, 258, 279, 280), (841, 257, 278, 842), (257, 256, 277, 278), (256, 255, 276, 277), (255, 254, 275, 276), (254, 253, 274, 275), (871, 252, 273, 872), (252, 251, 272, 273), (251, 250, 271, 272), (250, 249, 270, 271), (808, 248, 269, 809), (248, 247, 268, 269), (247, 246, 267, 268), (246, 245, 266, 267), (776, 244, 265, 777), (244, 243, 264, 265), (243, 242, 263, 264), (242, 241, 262, 263), (744, 240, 261, 745), (240, 239, 260, 261), (239, 238, 259, 260), (238, 237, 258, 259), (840, 236, 257, 841), (236, 235, 256, 257), (235, 234, 255, 256), (234, 233, 254, 255), (233, 232, 253, 254), (870, 231, 252, 871), (231, 230, 251, 252), (230, 229, 250, 251), (229, 228, 249, 250), (807, 227, 248, 808), (227, 226, 247, 248), (226, 225, 246, 247), (225, 224, 245, 246), (775, 223, 244, 776), (223, 222, 243, 244), (222, 221, 242, 243), (221, 220, 241, 242), (743, 219, 240, 744), (219, 218, 239, 240), (218, 217, 238, 239), (217, 216, 237, 238), (839, 215, 236, 840), (215, 214, 235, 236), (214, 213, 234, 235), (213, 212, 233, 234), (212, 211, 232, 233), (869, 210, 231, 870), (210, 209, 230, 231), (209, 208, 229, 230), (208, 207, 228, 229), (806, 206, 227, 807), (206, 205, 226, 227), (205, 204, 225, 226), (204, 203, 224, 225), (774, 202, 223, 775), (202, 201, 222, 223), (201, 200, 221, 222), (200, 199, 220, 221), (742, 198, 219, 743), (198, 197, 218, 219), (197, 196, 217, 218), (196, 195, 216, 217), (838, 194, 215, 839), (194, 193, 214, 215), (193, 192, 213, 214), (192, 191, 212, 213), (191, 190, 211, 212), (868, 189, 210, 869), (189, 188, 209, 210), (188, 187, 208, 209), (187, 186, 207, 208), (805, 185, 206, 806), (185, 184, 205, 206), (184, 183, 204, 205), (183, 182, 203, 204), (773, 181, 202, 774), (181, 180, 201, 202), (180, 179, 200, 201), (179, 178, 199, 200), (741, 177, 198, 742), (177, 176, 197, 198), (176, 175, 196, 197), (175, 174, 195, 196), (837, 173, 194, 838), (173, 172, 193, 194), (172, 171, 192, 193), (171, 170, 191, 192), (170, 169, 190, 191), (867, 168, 189, 868), (168, 167, 188, 189), (167, 166, 187, 188), (166, 165, 186, 187), (804, 164, 185, 805), (164, 163, 184, 185), (163, 162, 183, 184), (162, 161, 182, 183), (772, 160, 181, 773), (160, 159, 180, 181), (159, 158, 179, 180), (158, 157, 178, 179), (740, 156, 177, 741), (156, 155, 176, 177), (155, 154, 175, 176), (154, 153, 174, 175), (836, 152, 173, 837), (152, 151, 172, 173), (151, 150, 171, 172), (150, 149, 170, 171), (149, 148, 169, 170), (866, 147, 168, 867), (147, 146, 167, 168), (146, 145, 166, 167), (145, 144, 165, 166), (803, 143, 164, 804), (143, 142, 163, 164), (142, 141, 162, 163), (141, 140, 161, 162), (771, 139, 160, 772), (139, 138, 159, 160), (138, 137, 158, 159), (137, 136, 157, 158), (739, 135, 156, 740), (135, 134, 155, 156), (134, 133, 154, 155), (133, 132, 153, 154), (835, 131, 152, 836), (131, 130, 151, 152), (130, 129, 150, 151), (129, 128, 149, 150), (128, 127, 148, 149), (865, 126, 147, 866), (126, 125, 146, 147), (125, 124, 145, 146), (124, 123, 144, 145), (802, 122, 143, 803), (122, 121, 142, 143), (121, 120, 141, 142), (120, 119, 140, 141), (770, 118, 139, 771), (118, 117, 138, 139), (117, 116, 137, 138), (116, 115, 136, 137), (738, 114, 135, 739), (114, 113, 134, 135), (113, 112, 133, 134), (112, 111, 132, 133), (834, 110, 131, 835), (110, 109, 130, 131), (109, 108, 129, 130), (108, 107, 128, 129), (107, 106, 127, 128), (864, 105, 126, 865), (105, 104, 125, 126), (104, 103, 124, 125), (103, 102, 123, 124), (801, 101, 122, 802), (101, 100, 121, 122), (100, 99, 120, 121), (99, 98, 119, 120), (769, 97, 118, 770), (97, 96, 117, 118), (96, 95, 116, 117), (95, 94, 115, 116), (737, 93, 114, 738), (93, 92, 113, 114), (92, 91, 112, 113), (91, 90, 111, 112), (833, 89, 110, 834), (89, 88, 109, 110), (88, 87, 108, 109), (87, 86, 107, 108), (86, 85, 106, 107), (895, 64, 105, 864), (64, 65, 104, 105), (65, 66, 103, 104), (66, 67, 102, 103), (800, 68, 101, 801), (68, 69, 100, 101), (69, 70, 99, 100), (70, 71, 98, 99), (768, 72, 97, 769), (72, 73, 96, 97), (73, 74, 95, 96), (74, 75, 94, 95), (736, 76, 93, 737), (76, 77, 92, 93), (77, 78, 91, 92), (78, 79, 90, 91), (832, 80, 89, 833), (80, 81, 88, 89), (81, 82, 87, 88), (82, 83, 86, 87), (83, 84, 85, 86), (75, 736, 737, 94), (94, 737, 738, 115), (115, 738, 739, 136), (136, 739, 740, 157), (157, 740, 741, 178), (178, 741, 742, 199), (199, 742, 743, 220), (220, 743, 744, 241), (241, 744, 745, 262), (262, 745, 746, 283), (283, 746, 747, 304), (304, 747, 748, 325), (325, 748, 749, 346), (346, 749, 750, 367), (367, 750, 751, 388), (388, 751, 752, 409), (409, 752, 753, 430), (430, 753, 754, 451), (451, 754, 755, 472), (472, 755, 756, 493), (493, 756, 757, 514), (514, 757, 758, 535), (535, 758, 759, 556), (556, 759, 760, 577), (577, 760, 761, 598), (598, 761, 762, 619), (619, 762, 763, 640), (640, 763, 764, 661), (661, 764, 765, 682), (682, 765, 766, 703), (724, 767, 736, 75), (703, 766, 767, 724), (71, 768, 769, 98), (98, 769, 770, 119), (119, 770, 771, 140), (140, 771, 772, 161), (161, 772, 773, 182), (182, 773, 774, 203), (203, 774, 775, 224), (224, 775, 776, 245), (245, 776, 777, 266), (266, 777, 778, 287), (287, 778, 779, 308), (308, 779, 780, 329), (329, 780, 781, 350), (350, 781, 782, 371), (371, 782, 783, 392), (392, 783, 784, 413), (413, 784, 785, 434), (434, 785, 786, 455), (455, 786, 787, 476), (476, 787, 788, 497), (497, 788, 789, 518), (518, 789, 790, 539), (539, 790, 791, 560), (560, 791, 792, 581), (581, 792, 793, 602), (602, 793, 794, 623), (623, 794, 795, 644), (644, 795, 796, 665), (665, 796, 797, 686), (686, 797, 798, 707), (728, 799, 768, 71), (707, 798, 799, 728), (67, 800, 801, 102), (102, 801, 802, 123), (123, 802, 803, 144), (144, 803, 804, 165), (165, 804, 805, 186), (186, 805, 806, 207), (207, 806, 807, 228), (228, 807, 808, 249), (249, 808, 809, 270), (270, 809, 810, 291), (291, 810, 811, 312), (312, 811, 812, 333), (333, 812, 813, 354), (354, 813, 814, 375), (375, 814, 815, 396), (396, 815, 816, 417), (417, 816, 817, 438), (438, 817, 818, 459), (459, 818, 819, 480), (480, 819, 820, 501), (501, 820, 821, 522), (522, 821, 822, 543), (543, 822, 823, 564), (564, 823, 824, 585), (585, 824, 825, 606), (606, 825, 826, 627), (627, 826, 827, 648), (648, 827, 828, 669), (669, 828, 829, 690), (690, 829, 830, 711), (732, 831, 800, 67), (711, 830, 831, 732), (79, 832, 833, 90), (90, 833, 834, 111), (111, 834, 835, 132), (132, 835, 836, 153), (153, 836, 837, 174), (174, 837, 838, 195), (195, 838, 839, 216), (216, 839, 840, 237), (237, 840, 841, 258), (258, 841, 842, 279), (279, 842, 843, 300), (300, 843, 844, 321), (321, 844, 845, 342), (342, 845, 846, 363), (363, 846, 847, 384), (384, 847, 848, 405), (405, 848, 849, 426), (426, 849, 850, 447), (447, 850, 851, 468), (468, 851, 852, 489), (489, 852, 853, 510), (510, 853, 854, 531), (531, 854, 855, 552), (552, 855, 856, 573), (573, 856, 857, 594), (594, 857, 858, 615), (615, 858, 859, 636), (636, 859, 860, 657), (657, 860, 861, 678), (678, 861, 862, 699), (720, 863, 832, 79), (699, 862, 863, 720), (0, 895, 864, 2), (2, 864, 865, 4), (4, 865, 866, 6), (6, 866, 867, 8), (8, 867, 868, 10), (10, 868, 869, 12), (12, 869, 870, 14), (14, 870, 871, 16), (16, 871, 872, 18), (18, 872, 873, 20), (20, 873, 874, 22), (22, 874, 875, 24), (24, 875, 876, 26), (26, 876, 877, 28), (28, 877, 878, 30), (30, 878, 879, 32), (32, 879, 880, 34), (34, 880, 881, 36), (36, 881, 882, 38), (38, 882, 883, 40), (40, 883, 884, 42), (42, 884, 885, 44), (44, 885, 886, 46), (46, 886, 887, 48), (48, 887, 888, 50), (50, 888, 889, 52), (52, 889, 890, 54), (54, 890, 891, 56), (56, 891, 892, 58), (58, 892, 893, 60), (62, 894, 895, 0), (60, 893, 894, 62)])
me_cylinder.materials.append(mat_material)
me_cylinder.use_remesh_preserve_volume = False
me_cylinder.use_remesh_preserve_attributes = False
me_cylinder.use_mirror_vertex_groups = False
me_cylinder.update()

# ---- objects
ob_cylinder = bpy.data.objects.new('Cylinder', me_cylinder)
ob_lamp = bpy.data.objects.new('Lamp', light_lamp)
ob_camera = bpy.data.objects.new('Camera', cam_camera)

# ---- transforms, parenting, visibility, modifiers, constraints
ob_cylinder.location = (0.1144, 0.1859, 1.156)
ob_cylinder.rotation_euler = (-1.344e-07, 1.571, 0.0)
ob_cylinder.scale = (0.3738, 0.3738, 0.3738)
ob_cylinder.lineart.crease_threshold = 0.0
_m = ob_cylinder.modifiers.new('Subsurf', 'SUBSURF')
_m.uv_smooth = 'PRESERVE_CORNERS'
_m.levels = 4
_m.render_levels = 5
_m.show_only_control_edges = False
ob_lamp.location = (4.191, 1.191, 7.059)
ob_lamp.rotation_euler = (0.6503, 0.05522, 1.866)
ob_lamp.lock_rotations_4d = False
ob_lamp.empty_display_type = 'ARROWS'
ob_lamp.color = (0.0, 0.0, 0.0, 0.0)
ob_lamp.lineart.crease_threshold = 0.0
ob_camera.location = (7.596, -6.322, 6.499)
ob_camera.rotation_euler = (1.109, 0.01082, 0.8149)
ob_camera.lock_rotations_4d = False
ob_camera.empty_display_type = 'ARROWS'
ob_camera.color = (0.0, 0.0, 0.0, 0.0)
ob_camera.display_type = 'WIRE'
ob_camera.lineart.crease_threshold = 0.0

# ---- collection membership
col_collection_1.objects.link(ob_cylinder)
col_collection_1.objects.link(ob_lamp)
col_collection_1.objects.link(ob_camera)

# ---- scene / render settings (as saved in the file)
scene.camera = ob_camera
scene.frame_start = 1; scene.frame_end = 250; scene.frame_set(1)
scene.render.engine = 'CYCLES'
scene.render.resolution_percentage = 50
scene.render.dither_intensity = 0.0
scene.cycles.use_denoising = False
scene.cycles.samples = 10
scene.cycles.sampling_pattern = 'TABULATED_SOBOL'
scene.cycles.light_sampling_threshold = 0.0
scene.cycles.use_adaptive_sampling = False
scene.cycles.use_light_tree = False
scene.cycles.blur_glossy = 0.0
scene.cycles.pixel_filter_type = 'GAUSSIAN'
scene.cycles.sample_clamp_indirect = 0.0
scene.view_settings.view_transform = 'Standard'
bpy.context.view_layer.update()
